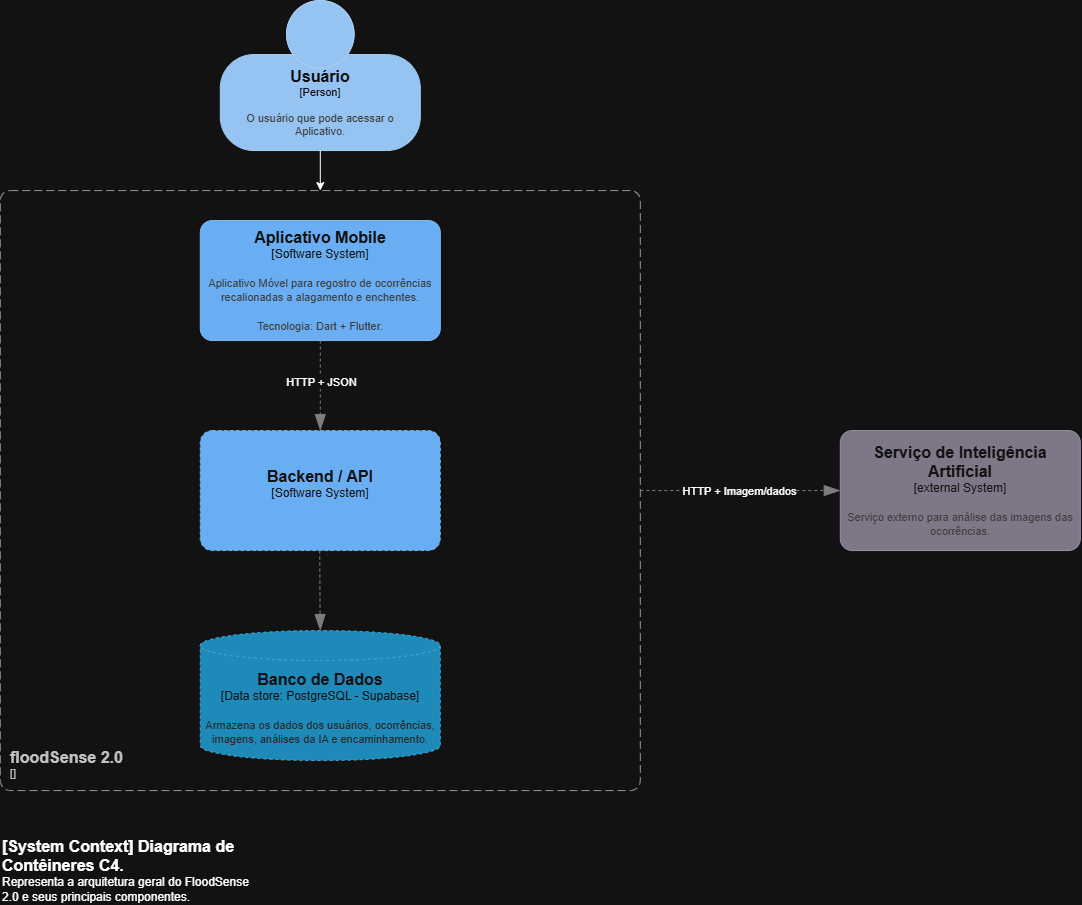

The diagram above was exported from draw.io. Its source (the exported page's mxGraphModel, read from the mxfile embedded in the PNG):
<mxGraphModel dx="1664" dy="914" grid="1" gridSize="10" guides="1" tooltips="1" connect="1" arrows="1" fold="1" page="1" pageScale="1" pageWidth="827" pageHeight="1169" math="0" shadow="0">
  <root>
    <mxCell id="0" />
    <mxCell id="1" parent="0" />
    <object placeholders="1" c4Name="Usuário" c4Type="Person" c4Description="O usuário que pode acessar o Aplicativo." label="&lt;font style=&quot;font-size: 16px&quot;&gt;&lt;b&gt;%c4Name%&lt;/b&gt;&lt;/font&gt;&lt;div&gt;[%c4Type%]&lt;/div&gt;&lt;br&gt;&lt;div&gt;&lt;font style=&quot;font-size: 11px&quot;&gt;&lt;font color=&quot;#cccccc&quot;&gt;%c4Description%&lt;/font&gt;&lt;/div&gt;" id="t8M1_tWJMagTAyxxS0Wh-1">
      <mxCell parent="1" style="html=1;fontSize=11;dashed=0;whiteSpace=wrap;fillColor=#083F75;strokeColor=#06315C;fontColor=#ffffff;shape=mxgraph.c4.person2;align=center;metaEdit=1;points=[[0.5,0,0],[1,0.5,0],[1,0.75,0],[0.75,1,0],[0.5,1,0],[0.25,1,0],[0,0.75,0],[0,0.5,0]];resizable=1;movable=1;rotatable=1;deletable=1;editable=1;locked=0;connectable=1;" vertex="1">
        <mxGeometry height="150" width="200" x="300" y="10" as="geometry" />
      </mxCell>
    </object>
    <object placeholders="1" c4Name="Aplicativo Mobile" c4Type="Software System" c4Description="Aplicativo Móvel para regostro de ocorrências recalionadas a alagamento e enchentes.&#10;&#10;Tecnologia: Dart + Flutter.&#10;" label="&lt;font style=&quot;font-size: 16px&quot;&gt;&lt;b&gt;%c4Name%&lt;/b&gt;&lt;/font&gt;&lt;div&gt;[%c4Type%]&lt;/div&gt;&lt;br&gt;&lt;div&gt;&lt;font style=&quot;font-size: 11px&quot;&gt;&lt;font color=&quot;#cccccc&quot;&gt;%c4Description%&lt;/font&gt;&lt;/div&gt;" id="t8M1_tWJMagTAyxxS0Wh-7">
      <mxCell parent="1" style="rounded=1;whiteSpace=wrap;html=1;labelBackgroundColor=none;fillColor=#1061B0;fontColor=#ffffff;align=center;arcSize=10;strokeColor=#0D5091;metaEdit=1;resizable=1;points=[[0.25,0,0],[0.5,0,0],[0.75,0,0],[1,0.25,0],[1,0.5,0],[1,0.75,0],[0.75,1,0],[0.5,1,0],[0.25,1,0],[0,0.75,0],[0,0.5,0],[0,0.25,0]];movable=1;rotatable=1;deletable=1;editable=1;locked=0;connectable=1;" vertex="1">
        <mxGeometry height="120" width="240" x="280" y="230" as="geometry" />
      </mxCell>
    </object>
    <object placeholders="1" c4Name="Serviço de Inteligência Artificial" c4Type="external System" c4Description="Serviço externo para análise das imagens das ocorrências." label="&lt;font style=&quot;font-size: 16px&quot;&gt;&lt;b&gt;%c4Name%&lt;/b&gt;&lt;/font&gt;&lt;div&gt;[%c4Type%]&lt;/div&gt;&lt;br&gt;&lt;div&gt;&lt;font style=&quot;font-size: 11px&quot;&gt;&lt;font color=&quot;#cccccc&quot;&gt;%c4Description%&lt;/font&gt;&lt;/div&gt;" id="t8M1_tWJMagTAyxxS0Wh-8">
      <mxCell parent="1" style="rounded=1;whiteSpace=wrap;html=1;labelBackgroundColor=none;fillColor=#8C8496;fontColor=#ffffff;align=center;arcSize=10;strokeColor=#736782;metaEdit=1;resizable=0;points=[[0.25,0,0],[0.5,0,0],[0.75,0,0],[1,0.25,0],[1,0.5,0],[1,0.75,0],[0.75,1,0],[0.5,1,0],[0.25,1,0],[0,0.75,0],[0,0.5,0],[0,0.25,0]];" vertex="1">
        <mxGeometry height="120" width="240" x="920" y="440" as="geometry" />
      </mxCell>
    </object>
    <object placeholders="1" c4Type="Relationship" id="t8M1_tWJMagTAyxxS0Wh-16">
      <mxCell edge="1" parent="1" source="t8M1_tWJMagTAyxxS0Wh-7" style="endArrow=blockThin;html=1;fontSize=10;fontColor=#404040;strokeWidth=1;endFill=1;strokeColor=#828282;elbow=vertical;metaEdit=1;endSize=14;startSize=14;jumpStyle=arc;jumpSize=16;rounded=0;edgeStyle=orthogonalEdgeStyle;dashed=1;entryX=0.5;entryY=0;entryDx=0;entryDy=0;entryPerimeter=0;exitX=0.5;exitY=1;exitDx=0;exitDy=0;exitPerimeter=0;" target="t8M1_tWJMagTAyxxS0Wh-17">
        <mxGeometry relative="1" width="240" as="geometry">
          <mxPoint x="390" y="400" as="sourcePoint" />
          <mxPoint x="630" y="400" as="targetPoint" />
        </mxGeometry>
      </mxCell>
    </object>
    <mxCell id="t8M1_tWJMagTAyxxS0Wh-18" connectable="0" parent="t8M1_tWJMagTAyxxS0Wh-16" style="edgeLabel;html=1;align=center;verticalAlign=middle;resizable=0;points=[];" value="HTTP + JSON" vertex="1">
      <mxGeometry relative="1" x="-0.0961" y="1" as="geometry">
        <mxPoint as="offset" />
      </mxGeometry>
    </mxCell>
    <object placeholders="1" c4Name="Backend / API" c4Type="Software System" c4Description="" label="&lt;font style=&quot;font-size: 16px&quot;&gt;&lt;b&gt;%c4Name%&lt;/b&gt;&lt;/font&gt;&lt;div&gt;[%c4Type%]&lt;/div&gt;&lt;br&gt;&lt;div&gt;&lt;font style=&quot;font-size: 11px&quot;&gt;&lt;font color=&quot;#cccccc&quot;&gt;%c4Description%&lt;/font&gt;&lt;/div&gt;" id="t8M1_tWJMagTAyxxS0Wh-17">
      <mxCell parent="1" style="rounded=1;whiteSpace=wrap;html=1;labelBackgroundColor=none;fillColor=#1061B0;fontColor=#ffffff;align=center;arcSize=10;strokeColor=#0D5091;metaEdit=1;resizable=0;points=[[0.25,0,0],[0.5,0,0],[0.75,0,0],[1,0.25,0],[1,0.5,0],[1,0.75,0],[0.75,1,0],[0.5,1,0],[0.25,1,0],[0,0.75,0],[0,0.5,0],[0,0.25,0]];dashed=1;" vertex="1">
        <mxGeometry height="120" width="240" x="280" y="440" as="geometry" />
      </mxCell>
    </object>
    <object placeholders="1" c4Name="floodSense 2.0" c4Type="" c4Application="" label="&lt;font style=&quot;font-size: 16px&quot;&gt;&lt;b&gt;&lt;div style=&quot;text-align: left&quot;&gt;%c4Name%&lt;/div&gt;&lt;/b&gt;&lt;/font&gt;&lt;div style=&quot;text-align: left&quot;&gt;[%c4Application%]&lt;/div&gt;" id="t8M1_tWJMagTAyxxS0Wh-19">
      <mxCell parent="1" style="rounded=1;fontSize=11;whiteSpace=wrap;html=1;dashed=1;arcSize=20;fillColor=none;strokeColor=#666666;fontColor=#333333;labelBackgroundColor=none;align=left;verticalAlign=bottom;labelBorderColor=none;spacingTop=0;spacing=10;dashPattern=8 4;metaEdit=1;rotatable=1;perimeter=rectanglePerimeter;noLabel=0;labelPadding=0;allowArrows=0;connectable=1;expand=0;recursiveResize=0;editable=1;pointerEvents=0;absoluteArcSize=1;points=[[0.25,0,0],[0.5,0,0],[0.75,0,0],[1,0.25,0],[1,0.5,0],[1,0.75,0],[0.75,1,0],[0.5,1,0],[0.25,1,0],[0,0.75,0],[0,0.5,0],[0,0.25,0]];movable=1;resizable=1;deletable=1;locked=0;" vertex="1">
        <mxGeometry height="600" width="640" x="80" y="200" as="geometry" />
      </mxCell>
    </object>
    <object placeholders="1" c4Name="Banco de Dados" c4Type="Data store" c4Technology="PostgreSQL - Supabase" c4Description="Armazena os dados dos usuários, ocorrências, imagens, análises da IA e encaminhamento." label="&lt;font style=&quot;font-size: 16px&quot;&gt;&lt;b&gt;%c4Name%&lt;/b&gt;&lt;/font&gt;&lt;div&gt;[%c4Type%:&amp;nbsp;%c4Technology%]&lt;/div&gt;&lt;br&gt;&lt;div&gt;&lt;font style=&quot;font-size: 11px&quot;&gt;&lt;font color=&quot;#E6E6E6&quot;&gt;%c4Description%&lt;/font&gt;&lt;/div&gt;" id="t8M1_tWJMagTAyxxS0Wh-21">
      <mxCell parent="1" style="shape=cylinder3;size=15;whiteSpace=wrap;html=1;boundedLbl=1;rounded=0;labelBackgroundColor=none;fillColor=#23A2D9;fontSize=12;fontColor=#ffffff;align=center;strokeColor=#0E7DAD;metaEdit=1;points=[[0.5,0,0],[1,0.25,0],[1,0.5,0],[1,0.75,0],[0.5,1,0],[0,0.75,0],[0,0.5,0],[0,0.25,0]];resizable=1;dashed=1;movable=1;rotatable=1;deletable=1;editable=1;locked=0;connectable=1;" vertex="1">
        <mxGeometry height="130" width="240" x="280" y="640" as="geometry" />
      </mxCell>
    </object>
    <mxCell id="t8M1_tWJMagTAyxxS0Wh-23" edge="1" parent="1" source="t8M1_tWJMagTAyxxS0Wh-1" style="edgeStyle=orthogonalEdgeStyle;shape=wire;rounded=0;orthogonalLoop=1;jettySize=auto;html=1;exitX=0.5;exitY=1;exitDx=0;exitDy=0;exitPerimeter=0;entryX=0.5;entryY=0;entryDx=0;entryDy=0;entryPerimeter=0;dashed=1;" target="t8M1_tWJMagTAyxxS0Wh-19">
      <mxGeometry relative="1" as="geometry" />
    </mxCell>
    <object placeholders="1" c4Type="Relationship" id="t8M1_tWJMagTAyxxS0Wh-24">
      <mxCell edge="1" parent="1" source="t8M1_tWJMagTAyxxS0Wh-19" style="endArrow=blockThin;html=1;fontSize=10;fontColor=#404040;strokeWidth=1;endFill=1;strokeColor=#828282;elbow=vertical;metaEdit=1;endSize=14;startSize=14;jumpStyle=arc;jumpSize=16;rounded=0;edgeStyle=orthogonalEdgeStyle;dashed=1;entryX=0;entryY=0.5;entryDx=0;entryDy=0;entryPerimeter=0;" target="t8M1_tWJMagTAyxxS0Wh-8">
        <mxGeometry relative="1" width="240" as="geometry">
          <mxPoint x="720" y="500" as="sourcePoint" />
          <mxPoint x="960" y="500" as="targetPoint" />
        </mxGeometry>
      </mxCell>
    </object>
    <mxCell id="t8M1_tWJMagTAyxxS0Wh-28" connectable="0" parent="t8M1_tWJMagTAyxxS0Wh-24" style="edgeLabel;html=1;align=center;verticalAlign=middle;resizable=0;points=[];" value="HTTP + Imagem/dados" vertex="1">
      <mxGeometry relative="1" x="-0.0471" as="geometry">
        <mxPoint x="3" as="offset" />
      </mxGeometry>
    </mxCell>
    <object placeholders="1" c4Type="Relationship" id="t8M1_tWJMagTAyxxS0Wh-26">
      <mxCell edge="1" parent="1" style="endArrow=blockThin;html=1;fontSize=10;fontColor=#404040;strokeWidth=1;endFill=1;strokeColor=#828282;elbow=vertical;metaEdit=1;endSize=14;startSize=14;jumpStyle=arc;jumpSize=16;rounded=0;edgeStyle=orthogonalEdgeStyle;dashed=1;entryX=0.5;entryY=0;entryDx=0;entryDy=0;entryPerimeter=0;" target="t8M1_tWJMagTAyxxS0Wh-21">
        <mxGeometry relative="1" width="240" as="geometry">
          <mxPoint x="399.41" y="560" as="sourcePoint" />
          <mxPoint x="399.41" y="800.0000000000002" as="targetPoint" />
        </mxGeometry>
      </mxCell>
    </object>
    <object placeholders="1" c4Name="[System Context] Diagrama de Contêineres C4." c4Type="ContainerScopeBoundary" c4Description="Representa a arquitetura geral do FloodSense 2.0 e seus principais componentes." label="&lt;font style=&quot;font-size: 16px&quot;&gt;&lt;b&gt;&lt;div style=&quot;text-align: left&quot;&gt;%c4Name%&lt;/div&gt;&lt;/b&gt;&lt;/font&gt;&lt;div style=&quot;text-align: left&quot;&gt;%c4Description%&lt;/div&gt;" id="t8M1_tWJMagTAyxxS0Wh-29">
      <mxCell parent="1" style="text;html=1;strokeColor=none;fillColor=none;align=left;verticalAlign=top;whiteSpace=wrap;rounded=0;metaEdit=1;allowArrows=0;resizable=1;rotatable=0;connectable=0;recursiveResize=0;expand=0;pointerEvents=0;points=[[0.25,0,0],[0.5,0,0],[0.75,0,0],[1,0.25,0],[1,0.5,0],[1,0.75,0],[0.75,1,0],[0.5,1,0],[0.25,1,0],[0,0.75,0],[0,0.5,0],[0,0.25,0]];" vertex="1">
        <mxGeometry height="40" width="260" x="80" y="840" as="geometry" />
      </mxCell>
    </object>
  </root>
</mxGraphModel>